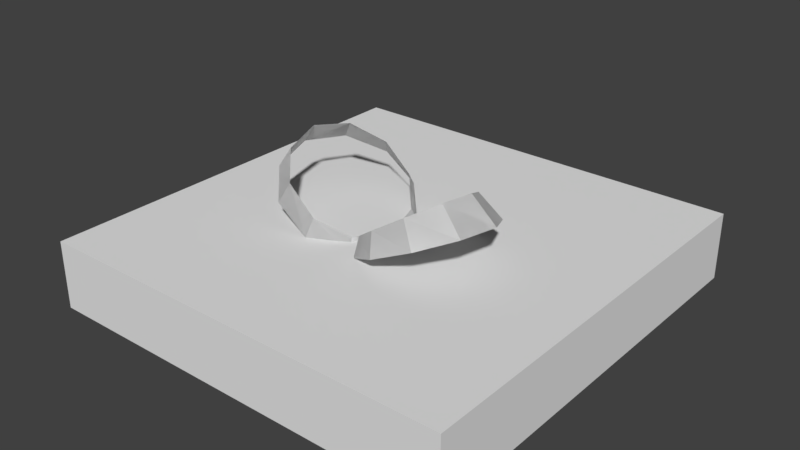 # Source: Chocolates.blend  (saved by Blender 2.79.0; exported with 4.5.12 LTS)
import bpy
from mathutils import Matrix  # noqa: F401  (used for matrix-valued properties, if any)

bpy.ops.wm.read_factory_settings(use_empty=True)
scene = bpy.context.scene
scene.name = 'Scene'

# ---- collections
col_collection_1 = bpy.data.collections.new('Collection 1'); scene.collection.children.link(col_collection_1)

# ---- materials (node trees are filled in below, after node groups)
mat_chocolates = bpy.data.materials.new('Chocolates')
mat_chocolates.alpha_threshold = 0.0
mat_chocolates.use_transparent_shadow = False
mat_chocolates.roughness = 0.5

# ---- material node trees

# ---- world
world_world = bpy.data.worlds.new('World'); scene.world = world_world
world_world.color = (0.05088, 0.05088, 0.05088)
world_world.use_sun_shadow = False
world_world.sun_shadow_jitter_overblur = 0.0
world_world.cycles.sampling_method = 'MANUAL'

# ---- meshes
me_cube_001 = bpy.data.meshes.new('Cube.001')
me_cube_001.from_pydata([(-1.0, -1.0, -0.16), (-1.0, -1.0, 0.16), (-1.0, 1.0, -0.16), (-1.0, 1.0, 0.16), (1.0, -1.0, -0.16), (1.0, -1.0, 0.16), (1.0, 1.0, -0.16), (1.0, 1.0, 0.16), (0.1667, 1.0, -0.16), (-0.1667, 1.0, -0.16), (-0.1667, 1.0, 0.16), (0.1667, 1.0, 0.16), (-0.1667, -1.0, -0.16), (0.1667, -1.0, -0.16), (0.1667, -1.0, 0.16), (-0.1667, -1.0, 0.16), (-1.0, 0.1667, -0.16), (-1.0, -0.1667, -0.16), (-1.0, -0.1667, 0.16), (-1.0, 0.1667, 0.16), (1.0, -0.1667, -0.16), (1.0, 0.1667, -0.16), (1.0, 0.1667, 0.16), (1.0, -0.1667, 0.16), (0.1667, 0.1667, 0.16), (0.1667, -0.1667, 0.16), (-0.1667, 0.1667, 0.16), (-0.1667, -0.1667, 0.16), (-0.1667, 0.1667, -0.16), (-0.1667, -0.1667, -0.16), (0.1667, 0.1667, -0.16), (0.1667, -0.1667, -0.16), (0.2394, 0.1227, 0.3233), (0.3652, 0.05135, 0.42), (0.4268, -0.08197, 0.4803), (0.3977, -0.2278, 0.4824), (0.2916, -0.3291, 0.4257), (0.1462, -0.3494, 0.332), (-0.04285, -0.1465, 0.1778), (-0.01584, -0.0009454, 0.1744), (0.09401, 0.1031, 0.2298), (0.3076, 0.1612, 0.2328), (0.4755, 0.0699, 0.3241), (0.5601, -0.09499, 0.3814), (0.3834, -0.3942, 0.3335), (0.1924, -0.4133, 0.2449), (0.02414, -0.3227, 0.1546), (-0.0572, -0.1564, 0.09591), (-0.02238, 0.021, 0.09181), (0.1178, 0.1429, 0.1445), (0.01846, -0.2802, 0.2381), (0.5227, -0.2738, 0.3853), (-0.3199, 0.2909, 0.3258), (-0.4905, 0.2046, 0.3862), (-0.5811, 0.03387, 0.3917), (-0.5565, -0.1549, 0.3416), (-0.4301, -0.2915, 0.2532), (-0.2443, -0.3232, 0.1596), (0.01743, -0.06629, 0.09416), (-0.005163, 0.1235, 0.1446), (-0.1364, 0.2597, 0.2337), (-0.2731, 0.2317, 0.4055), (-0.4133, 0.1511, 0.4831), (-0.4861, -0.002665, 0.5022), (-0.464, -0.17, 0.4568), (-0.3585, -0.2883, 0.3634), (-0.2054, -0.3114, 0.258), (-0.06711, -0.2297, 0.1839), (0.007506, -0.07564, 0.1648), (-0.01181, 0.09178, 0.2083), (-0.1216, 0.2088, 0.3006), (-0.07435, -0.2369, 0.1002), (0.2394, 0.1227, 0.3233), (0.3652, 0.05135, 0.42), (0.4268, -0.08197, 0.4803), (0.3977, -0.2278, 0.4824), (0.2916, -0.3291, 0.4257), (0.1462, -0.3494, 0.332), (-0.04285, -0.1465, 0.1778), (-0.01584, -0.0009454, 0.1744), (0.09401, 0.1031, 0.2298), (0.3076, 0.1612, 0.2328), (0.4755, 0.0699, 0.3241), (0.5601, -0.09499, 0.3814), (0.3834, -0.3942, 0.3335), (0.1924, -0.4133, 0.2449), (0.02414, -0.3227, 0.1546), (-0.0572, -0.1564, 0.09591), (-0.02238, 0.021, 0.09181), (0.1178, 0.1429, 0.1445), (0.01846, -0.2802, 0.2381), (0.5227, -0.2738, 0.3853), (-0.3199, 0.2909, 0.3258), (-0.4905, 0.2046, 0.3862), (-0.5811, 0.03387, 0.3917), (-0.5565, -0.1549, 0.3416), (-0.4301, -0.2915, 0.2532), (-0.2443, -0.3232, 0.1596), (0.01743, -0.06629, 0.09416), (-0.005163, 0.1235, 0.1446), (-0.1364, 0.2597, 0.2337), (-0.2731, 0.2317, 0.4055), (-0.4133, 0.1511, 0.4831), (-0.4861, -0.002665, 0.5022), (-0.464, -0.17, 0.4568), (-0.3585, -0.2883, 0.3634), (-0.2054, -0.3114, 0.258), (-0.06711, -0.2297, 0.1839), (0.007506, -0.07564, 0.1648), (-0.01181, 0.09178, 0.2083), (-0.1216, 0.2088, 0.3006), (-0.07435, -0.2369, 0.1002)], [], [(16, 19, 3, 2), (8, 11, 7, 6), (20, 23, 5, 4), (12, 15, 1, 0), (31, 20, 4, 13), (27, 18, 1, 15), (23, 25, 14, 5), (25, 27, 15, 14), (17, 29, 12, 0), (29, 31, 13, 12), (4, 5, 14, 13), (13, 14, 15, 12), (2, 3, 10, 9), (9, 10, 11, 8), (9, 8, 30, 28), (28, 30, 31, 29), (2, 9, 28, 16), (16, 28, 29, 17), (11, 10, 26, 24), (24, 26, 27, 25), (7, 11, 24, 22), (22, 24, 25, 23), (10, 3, 19, 26), (26, 19, 18, 27), (8, 6, 21, 30), (30, 21, 20, 31), (6, 7, 22, 21), (21, 22, 23, 20), (0, 1, 18, 17), (17, 18, 19, 16), (39, 48, 47, 38), (37, 45, 44, 36), (34, 43, 42, 33), (40, 49, 48, 39), (50, 46, 45, 37), (35, 51, 43, 34), (32, 41, 49, 40), (38, 47, 46, 50), (36, 44, 51, 35), (33, 42, 41, 32), (59, 69, 68, 58), (57, 66, 65, 56), (54, 63, 62, 53), (60, 70, 69, 59), (71, 67, 66, 57), (55, 64, 63, 54), (52, 61, 70, 60), (58, 68, 67, 71), (56, 65, 64, 55), (53, 62, 61, 52), (79, 78, 87, 88), (77, 76, 84, 85), (74, 73, 82, 83), (80, 79, 88, 89), (90, 77, 85, 86), (75, 74, 83, 91), (72, 80, 89, 81), (78, 90, 86, 87), (76, 75, 91, 84), (73, 72, 81, 82), (99, 98, 108, 109), (97, 96, 105, 106), (94, 93, 102, 103), (100, 99, 109, 110), (111, 97, 106, 107), (95, 94, 103, 104), (92, 100, 110, 101), (98, 111, 107, 108), (96, 95, 104, 105), (93, 92, 101, 102)])
_uv = me_cube_001.uv_layers.new(name='UVMap')
_uv.uv.foreach_set('vector', [0.3804, 0.6271, 0.3485, 0.6239, 0.3521, 0.5814, 0.3817, 0.5574, 0.2264, 0.5146, 0.23, 0.5567, 0.1499, 0.5809, 0.1235, 0.5522, 0.1012, 0.6986, 0.1391, 0.6909, 0.163, 0.7634, 0.139, 0.7897, 0.2744, 0.794, 0.2672, 0.7599, 0.3324, 0.7376, 0.3566, 0.7611, 0.4666, 0.5988, 0.3819, 0.5988, 0.3819, 0.5142, 0.4666, 0.5142, 0.4666, 0.8022, 0.3819, 0.8022, 0.3819, 0.7175, 0.4666, 0.7175, 0.5851, 0.8022, 0.5004, 0.8022, 0.5004, 0.7175, 0.5851, 0.7175, 0.7785, 0.1697, 0.7459, 0.1697, 0.7459, 0.08833, 0.7785, 0.08833, 0.5851, 0.5988, 0.5004, 0.5988, 0.5004, 0.5142, 0.5851, 0.5142, 0.7785, 0.1617, 0.7459, 0.1617, 0.7459, 0.0803, 0.7785, 0.0803, 0.139, 0.7897, 0.163, 0.7634, 0.2327, 0.7637, 0.2345, 0.8014, 0.6938, 0.3109, 0.692, 0.2746, 0.7252, 0.271, 0.7322, 0.3038, 0.3817, 0.5574, 0.3521, 0.5814, 0.2698, 0.5588, 0.2772, 0.5142, 0.7349, 0.03478, 0.7278, 0.07772, 0.6895, 0.07571, 0.6861, 0.03517, 0.7785, 0.2757, 0.7459, 0.2757, 0.7459, 0.1943, 0.7785, 0.1943, 0.7785, 0.1943, 0.7459, 0.1943, 0.7459, 0.1617, 0.7785, 0.1617, 0.5851, 0.7174, 0.5004, 0.7174, 0.5004, 0.6327, 0.5851, 0.6327, 0.8599, 0.1943, 0.7785, 0.1943, 0.7785, 0.1617, 0.8599, 0.1617, 0.7785, 0.2837, 0.7459, 0.2837, 0.7459, 0.2023, 0.7785, 0.2023, 0.7785, 0.2023, 0.7459, 0.2023, 0.7459, 0.1697, 0.7785, 0.1697, 0.5851, 0.9207, 0.5004, 0.9207, 0.5004, 0.8361, 0.5851, 0.8361, 0.8599, 0.2023, 0.7785, 0.2023, 0.7785, 0.1697, 0.8599, 0.1697, 0.4666, 0.9207, 0.3819, 0.9207, 0.3819, 0.8361, 0.4666, 0.8361, 0.7459, 0.2023, 0.6645, 0.2023, 0.6645, 0.1697, 0.7459, 0.1697, 0.4666, 0.7174, 0.3819, 0.7174, 0.3819, 0.6327, 0.4666, 0.6327, 0.7459, 0.1943, 0.6645, 0.1943, 0.6645, 0.1617, 0.7459, 0.1617, 0.1235, 0.5522, 0.1499, 0.5809, 0.1354, 0.6567, 0.09498, 0.6542, 0.5597, 0.1694, 0.5986, 0.1718, 0.6021, 0.2047, 0.5657, 0.2121, 0.3566, 0.7611, 0.3324, 0.7376, 0.3434, 0.6645, 0.3817, 0.6685, 0.9166, 0.1991, 0.8798, 0.1953, 0.8846, 0.1563, 0.9153, 0.1593, 0.3382, 0.09387, 0.313, 0.08173, 0.3592, 0.04179, 0.3715, 0.06659, 0.4574, 0.09945, 0.4895, 0.0772, 0.5225, 0.1455, 0.4759, 0.145, 0.4392, 0.2104, 0.4624, 0.2562, 0.3903, 0.2562, 0.3976, 0.2085, 0.3318, 0.14, 0.3008, 0.1456, 0.313, 0.08173, 0.3382, 0.09387, 0.4173, 0.06936, 0.4259, 0.03844, 0.4895, 0.0772, 0.4574, 0.09945, 0.4688, 0.1861, 0.5103, 0.2122, 0.4624, 0.2562, 0.4392, 0.2104, 0.3553, 0.1838, 0.3284, 0.2123, 0.3008, 0.1456, 0.3318, 0.14, 0.3715, 0.06659, 0.3592, 0.04179, 0.4259, 0.03844, 0.4173, 0.06936, 0.4759, 0.145, 0.5225, 0.1455, 0.5103, 0.2122, 0.4688, 0.1861, 0.3976, 0.2085, 0.3903, 0.2562, 0.3284, 0.2123, 0.3553, 0.1838, 0.1879, 0.05145, 0.1803, 0.07135, 0.1315, 0.06941, 0.1271, 0.04768, 0.04788, 0.1414, 0.08277, 0.1453, 0.1021, 0.1924, 0.06259, 0.2183, 0.2003, 0.2707, 0.1803, 0.227, 0.2149, 0.2021, 0.253, 0.2224, 0.2403, 0.08993, 0.219, 0.1058, 0.1803, 0.07135, 0.1879, 0.05145, 0.07472, 0.08001, 0.09387, 0.09843, 0.08277, 0.1453, 0.04788, 0.1414, 0.1244, 0.2707, 0.1382, 0.2231, 0.1803, 0.227, 0.2003, 0.2707, 0.266, 0.1533, 0.2312, 0.1562, 0.219, 0.1058, 0.2403, 0.08993, 0.1271, 0.04768, 0.1315, 0.06941, 0.09387, 0.09843, 0.07472, 0.08001, 0.06259, 0.2183, 0.1021, 0.1924, 0.1382, 0.2231, 0.1244, 0.2707, 0.253, 0.2224, 0.2149, 0.2021, 0.2312, 0.1562, 0.266, 0.1533, 0.3382, 0.09387, 0.3715, 0.06659, 0.3592, 0.04179, 0.313, 0.08173, 0.4574, 0.09945, 0.4759, 0.145, 0.5225, 0.1455, 0.4895, 0.0772, 0.4392, 0.2104, 0.3976, 0.2085, 0.3903, 0.2562, 0.4624, 0.2562, 0.3318, 0.14, 0.3382, 0.09387, 0.313, 0.08173, 0.3008, 0.1456, 0.4173, 0.06936, 0.4574, 0.09945, 0.4895, 0.0772, 0.4259, 0.03844, 0.4688, 0.1861, 0.4392, 0.2104, 0.4624, 0.2562, 0.5103, 0.2122, 0.3553, 0.1838, 0.3318, 0.14, 0.3008, 0.1456, 0.3284, 0.2123, 0.3715, 0.06659, 0.4173, 0.06936, 0.4259, 0.03844, 0.3592, 0.04179, 0.4759, 0.145, 0.4688, 0.1861, 0.5103, 0.2122, 0.5225, 0.1455, 0.3976, 0.2085, 0.3553, 0.1838, 0.3284, 0.2123, 0.3903, 0.2562, 0.1879, 0.05145, 0.1271, 0.04768, 0.1315, 0.06941, 0.1803, 0.07135, 0.04788, 0.1414, 0.06259, 0.2183, 0.1021, 0.1924, 0.08277, 0.1453, 0.2003, 0.2707, 0.253, 0.2224, 0.2149, 0.2021, 0.1803, 0.227, 0.2403, 0.08993, 0.1879, 0.05145, 0.1803, 0.07135, 0.219, 0.1058, 0.07472, 0.08001, 0.04788, 0.1414, 0.08277, 0.1453, 0.09387, 0.09843, 0.1244, 0.2707, 0.2003, 0.2707, 0.1803, 0.227, 0.1382, 0.2231, 0.266, 0.1533, 0.2403, 0.08993, 0.219, 0.1058, 0.2312, 0.1562, 0.1271, 0.04768, 0.07472, 0.08001, 0.09387, 0.09843, 0.1315, 0.06941, 0.06259, 0.2183, 0.1244, 0.2707, 0.1382, 0.2231, 0.1021, 0.1924, 0.253, 0.2224, 0.266, 0.1533, 0.2312, 0.1562, 0.2149, 0.2021])
me_cube_001.materials.append(mat_chocolates)
me_cube_001.use_remesh_preserve_volume = False
me_cube_001.use_remesh_preserve_attributes = False
me_cube_001.use_mirror_vertex_groups = False
me_cube_001.update()

# ---- objects
ob_chocolates = bpy.data.objects.new('Chocolates', me_cube_001)

# ---- transforms, parenting, visibility, modifiers, constraints
ob_chocolates.location = (0.0, 0.0, 0.0)
ob_chocolates.lineart.crease_threshold = 0.0

# ---- collection membership
col_collection_1.objects.link(ob_chocolates)

# ---- scene / render settings (as saved in the file)
scene.frame_start = 1; scene.frame_end = 250; scene.frame_set(1)
scene.render.engine = 'BLENDER_EEVEE_NEXT'
scene.render.resolution_percentage = 50
scene.render.dither_intensity = 0.0
scene.cycles.use_denoising = False
scene.cycles.samples = 128
scene.cycles.sampling_pattern = 'TABULATED_SOBOL'
scene.cycles.use_adaptive_sampling = False
scene.cycles.use_light_tree = False
scene.cycles.blur_glossy = 0.0
scene.cycles.sample_clamp_indirect = 0.0
scene.view_settings.view_transform = 'Standard'
bpy.context.view_layer.update()

# ---- added for rendering (the .blend has no active camera and no usable light): camera, sun
cam_auto = bpy.data.cameras.new('AutoCamera')
cam_auto.lens = 50.0
cam_auto.sensor_width = 36.0
cam_auto.clip_end = 1000.0
ob_auto_camera = bpy.data.objects.new('AutoCamera', cam_auto)
scene.collection.objects.link(ob_auto_camera)
ob_auto_camera.location = (2.68769, -3.22523, 2.32126)
ob_auto_camera.rotation_euler = (1.09748, -7.21219e-08, 0.694738)
scene.camera = ob_auto_camera
light_auto_sun = bpy.data.lights.new('AutoSun', 'SUN')
light_auto_sun.energy = 3.0
light_auto_sun.angle = 0.0523599
ob_auto_sun = bpy.data.objects.new('AutoSun', light_auto_sun)
scene.collection.objects.link(ob_auto_sun)
ob_auto_sun.rotation_euler = (0.872665, 0.174533, 0.523599)
bpy.context.view_layer.update()
